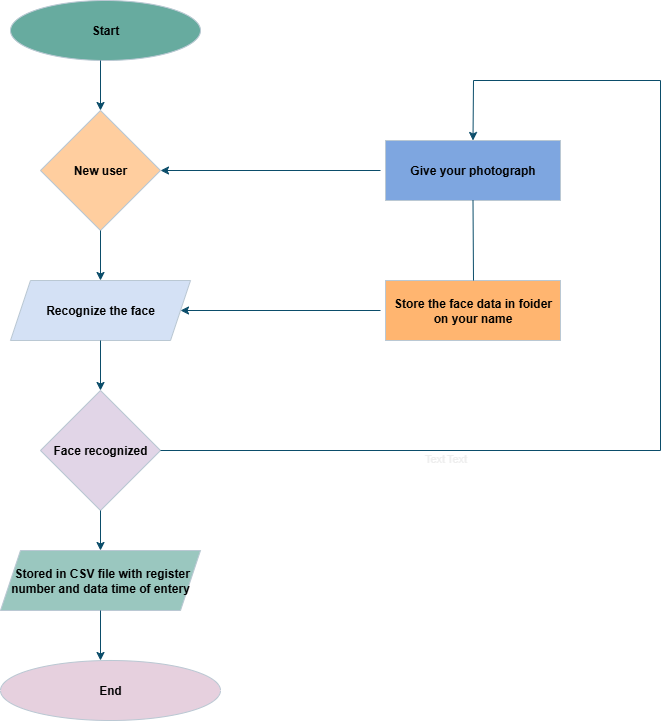

The diagram above was exported from draw.io. Its source (the exported page's mxGraphModel, read from the mxfile embedded in the PNG):
<mxGraphModel dx="786" dy="463" grid="1" gridSize="10" guides="1" tooltips="1" connect="1" arrows="1" fold="1" page="1" pageScale="1" pageWidth="850" pageHeight="1100" math="0" shadow="0">
  <root>
    <mxCell id="0" />
    <mxCell id="1" parent="0" />
    <mxCell id="-kjjf7vGzExOWh92DfHU-3" value="&lt;b&gt;&lt;font style=&quot;color: rgb(0, 0, 0);&quot;&gt;Start&lt;/font&gt;&lt;/b&gt;" style="ellipse;whiteSpace=wrap;html=1;labelBackgroundColor=none;fillColor=#67AB9F;strokeColor=#BAC8D3;fontColor=#EEEEEE;" vertex="1" parent="1">
      <mxGeometry x="50" y="50" width="190" height="60" as="geometry" />
    </mxCell>
    <mxCell id="-kjjf7vGzExOWh92DfHU-4" value="&lt;b&gt;&lt;font style=&quot;color: rgb(0, 0, 0);&quot;&gt;New user&lt;/font&gt;&lt;/b&gt;" style="rhombus;whiteSpace=wrap;html=1;labelBackgroundColor=none;fillColor=#FFCE9F;strokeColor=#BAC8D3;fontColor=#EEEEEE;" vertex="1" parent="1">
      <mxGeometry x="80" y="160" width="120" height="120" as="geometry" />
    </mxCell>
    <mxCell id="-kjjf7vGzExOWh92DfHU-5" value="&lt;b&gt;&lt;font style=&quot;color: rgb(0, 0, 0);&quot;&gt;Recognize the face&lt;/font&gt;&lt;/b&gt;" style="shape=parallelogram;perimeter=parallelogramPerimeter;whiteSpace=wrap;html=1;fixedSize=1;labelBackgroundColor=none;fillColor=#D4E1F5;strokeColor=#BAC8D3;fontColor=#EEEEEE;" vertex="1" parent="1">
      <mxGeometry x="50" y="330" width="180" height="60" as="geometry" />
    </mxCell>
    <mxCell id="-kjjf7vGzExOWh92DfHU-6" value="&lt;b&gt;&lt;font style=&quot;color: rgb(0, 0, 0);&quot;&gt;Face recognized&lt;/font&gt;&lt;/b&gt;" style="rhombus;whiteSpace=wrap;html=1;labelBackgroundColor=none;fillColor=#E1D5E7;strokeColor=#BAC8D3;fontColor=#EEEEEE;" vertex="1" parent="1">
      <mxGeometry x="80" y="440" width="120" height="120" as="geometry" />
    </mxCell>
    <mxCell id="-kjjf7vGzExOWh92DfHU-7" value="&lt;b&gt;&lt;font style=&quot;color: rgb(0, 0, 0);&quot;&gt;&amp;nbsp;Stored in CSV file with register number and data time of entery&lt;/font&gt;&lt;/b&gt;" style="shape=parallelogram;perimeter=parallelogramPerimeter;whiteSpace=wrap;html=1;fixedSize=1;labelBackgroundColor=none;fillColor=#9AC7BF;strokeColor=#BAC8D3;fontColor=#EEEEEE;" vertex="1" parent="1">
      <mxGeometry x="40" y="600" width="200" height="60" as="geometry" />
    </mxCell>
    <mxCell id="-kjjf7vGzExOWh92DfHU-8" value="&lt;b&gt;&lt;font style=&quot;color: rgb(0, 0, 0);&quot;&gt;End&lt;/font&gt;&lt;/b&gt;" style="ellipse;whiteSpace=wrap;html=1;labelBackgroundColor=none;fillColor=#E6D0DE;strokeColor=#BAC8D3;fontColor=#EEEEEE;" vertex="1" parent="1">
      <mxGeometry x="40" y="710" width="220" height="60" as="geometry" />
    </mxCell>
    <mxCell id="-kjjf7vGzExOWh92DfHU-9" value="&lt;b&gt;&lt;font style=&quot;color: rgb(0, 0, 0);&quot;&gt;Store the face data in foider on your name&lt;/font&gt;&lt;/b&gt;" style="rounded=0;whiteSpace=wrap;html=1;labelBackgroundColor=none;fillColor=#FFB570;strokeColor=#BAC8D3;fontColor=#EEEEEE;" vertex="1" parent="1">
      <mxGeometry x="425" y="330" width="175" height="60" as="geometry" />
    </mxCell>
    <mxCell id="-kjjf7vGzExOWh92DfHU-10" value="" style="endArrow=classic;html=1;rounded=0;entryX=1;entryY=0.5;entryDx=0;entryDy=0;labelBackgroundColor=none;fontColor=default;strokeColor=#0B4D6A;" edge="1" parent="1" target="-kjjf7vGzExOWh92DfHU-5">
      <mxGeometry width="50" height="50" relative="1" as="geometry">
        <mxPoint x="420" y="360" as="sourcePoint" />
        <mxPoint x="320" y="370" as="targetPoint" />
      </mxGeometry>
    </mxCell>
    <mxCell id="-kjjf7vGzExOWh92DfHU-11" value="" style="endArrow=classic;html=1;rounded=0;entryX=0.5;entryY=0;entryDx=0;entryDy=0;exitX=0.5;exitY=1;exitDx=0;exitDy=0;labelBackgroundColor=none;fontColor=default;strokeColor=#0B4D6A;" edge="1" parent="1" source="-kjjf7vGzExOWh92DfHU-5" target="-kjjf7vGzExOWh92DfHU-6">
      <mxGeometry width="50" height="50" relative="1" as="geometry">
        <mxPoint x="100" y="450" as="sourcePoint" />
        <mxPoint x="150" y="400" as="targetPoint" />
      </mxGeometry>
    </mxCell>
    <mxCell id="-kjjf7vGzExOWh92DfHU-12" value="" style="endArrow=classic;html=1;rounded=0;exitX=0.5;exitY=1;exitDx=0;exitDy=0;entryX=0.5;entryY=0;entryDx=0;entryDy=0;labelBackgroundColor=none;fontColor=default;strokeColor=#0B4D6A;" edge="1" parent="1" source="-kjjf7vGzExOWh92DfHU-4" target="-kjjf7vGzExOWh92DfHU-5">
      <mxGeometry width="50" height="50" relative="1" as="geometry">
        <mxPoint x="380" y="440" as="sourcePoint" />
        <mxPoint x="430" y="390" as="targetPoint" />
      </mxGeometry>
    </mxCell>
    <mxCell id="-kjjf7vGzExOWh92DfHU-13" value="" style="endArrow=classic;html=1;rounded=0;entryX=0.5;entryY=0;entryDx=0;entryDy=0;labelBackgroundColor=none;fontColor=default;strokeColor=#0B4D6A;" edge="1" parent="1" target="-kjjf7vGzExOWh92DfHU-4">
      <mxGeometry width="50" height="50" relative="1" as="geometry">
        <mxPoint x="140" y="110" as="sourcePoint" />
        <mxPoint x="430" y="210" as="targetPoint" />
      </mxGeometry>
    </mxCell>
    <mxCell id="-kjjf7vGzExOWh92DfHU-14" value="" style="endArrow=classic;html=1;rounded=0;labelBackgroundColor=none;fontColor=default;strokeColor=#0B4D6A;" edge="1" parent="1">
      <mxGeometry width="50" height="50" relative="1" as="geometry">
        <mxPoint x="140" y="660" as="sourcePoint" />
        <mxPoint x="140" y="710" as="targetPoint" />
      </mxGeometry>
    </mxCell>
    <mxCell id="-kjjf7vGzExOWh92DfHU-15" value="" style="endArrow=classic;html=1;rounded=0;entryX=0.5;entryY=0;entryDx=0;entryDy=0;exitX=0.5;exitY=1;exitDx=0;exitDy=0;labelBackgroundColor=none;fontColor=default;strokeColor=#0B4D6A;" edge="1" parent="1" source="-kjjf7vGzExOWh92DfHU-6" target="-kjjf7vGzExOWh92DfHU-7">
      <mxGeometry width="50" height="50" relative="1" as="geometry">
        <mxPoint x="140" y="580" as="sourcePoint" />
        <mxPoint x="190" y="530" as="targetPoint" />
      </mxGeometry>
    </mxCell>
    <mxCell id="-kjjf7vGzExOWh92DfHU-16" value="&lt;b&gt;&lt;font style=&quot;color: rgb(0, 0, 0);&quot;&gt;Give your photograph&lt;/font&gt;&lt;/b&gt;" style="rounded=0;whiteSpace=wrap;html=1;labelBackgroundColor=none;fillColor=#7EA6E0;strokeColor=#BAC8D3;fontColor=#EEEEEE;" vertex="1" parent="1">
      <mxGeometry x="425" y="190" width="175" height="60" as="geometry" />
    </mxCell>
    <mxCell id="-kjjf7vGzExOWh92DfHU-17" value="" style="endArrow=none;html=1;rounded=0;entryX=0.5;entryY=1;entryDx=0;entryDy=0;labelBackgroundColor=none;fontColor=default;strokeColor=#0B4D6A;" edge="1" parent="1" target="-kjjf7vGzExOWh92DfHU-16">
      <mxGeometry width="50" height="50" relative="1" as="geometry">
        <mxPoint x="513" y="330" as="sourcePoint" />
        <mxPoint x="520" y="240" as="targetPoint" />
      </mxGeometry>
    </mxCell>
    <mxCell id="-kjjf7vGzExOWh92DfHU-18" value="" style="endArrow=classic;html=1;rounded=0;entryX=0.5;entryY=0;entryDx=0;entryDy=0;labelBackgroundColor=none;fontColor=default;strokeColor=#0B4D6A;" edge="1" parent="1" target="-kjjf7vGzExOWh92DfHU-16">
      <mxGeometry width="50" height="50" relative="1" as="geometry">
        <mxPoint x="200" y="500" as="sourcePoint" />
        <mxPoint x="510" y="180" as="targetPoint" />
        <Array as="points">
          <mxPoint x="700" y="500" />
          <mxPoint x="700" y="130" />
          <mxPoint x="513" y="130" />
        </Array>
      </mxGeometry>
    </mxCell>
    <mxCell id="-kjjf7vGzExOWh92DfHU-21" value="Text" style="edgeLabel;html=1;align=center;verticalAlign=middle;resizable=0;points=[];strokeColor=#BAC8D3;fontColor=#EEEEEE;fillColor=#09555B;" vertex="1" connectable="0" parent="-kjjf7vGzExOWh92DfHU-18">
      <mxGeometry x="-0.4712" y="-7" relative="1" as="geometry">
        <mxPoint as="offset" />
      </mxGeometry>
    </mxCell>
    <mxCell id="-kjjf7vGzExOWh92DfHU-22" value="Text" style="edgeLabel;html=1;align=center;verticalAlign=middle;resizable=0;points=[];strokeColor=#BAC8D3;fontColor=#EEEEEE;fillColor=#09555B;" vertex="1" connectable="0" parent="-kjjf7vGzExOWh92DfHU-18">
      <mxGeometry x="-0.5106" y="-7" relative="1" as="geometry">
        <mxPoint as="offset" />
      </mxGeometry>
    </mxCell>
    <mxCell id="-kjjf7vGzExOWh92DfHU-19" value="" style="endArrow=classic;html=1;rounded=0;entryX=1;entryY=0.5;entryDx=0;entryDy=0;labelBackgroundColor=none;fontColor=default;strokeColor=#0B4D6A;" edge="1" parent="1" target="-kjjf7vGzExOWh92DfHU-4">
      <mxGeometry width="50" height="50" relative="1" as="geometry">
        <mxPoint x="420" y="220" as="sourcePoint" />
        <mxPoint x="210" y="220" as="targetPoint" />
      </mxGeometry>
    </mxCell>
  </root>
</mxGraphModel>